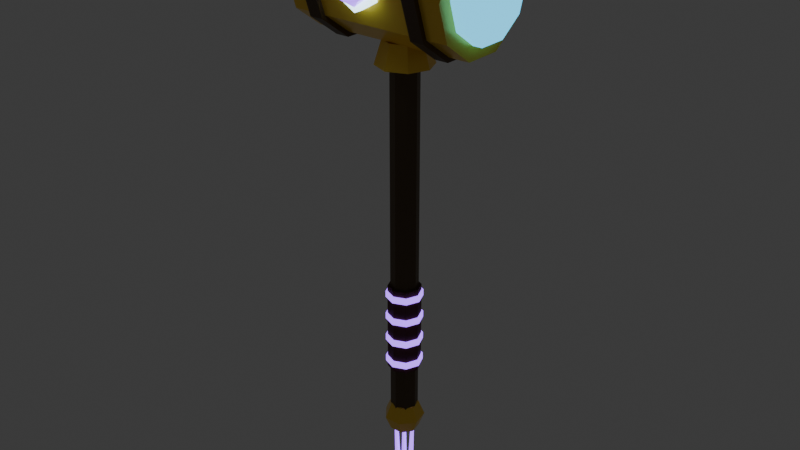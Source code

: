 # Source: chuy_5.blend  (saved by Blender 5.3.31; exported with 4.5.12 LTS)
import bpy
from mathutils import Matrix  # noqa: F401  (used for matrix-valued properties, if any)

bpy.ops.wm.read_factory_settings(use_empty=True)
scene = bpy.context.scene
scene.name = 'Scene'

# ---- collections
col_col_chuy_5 = bpy.data.collections.new('COL_chuy_5'); scene.collection.children.link(col_col_chuy_5)

# ---- materials (node trees are filled in below, after node groups)
mat_mat_gold_dk = bpy.data.materials.new('MAT_gold_dk')
mat_mat_leather = bpy.data.materials.new('MAT_leather')
mat_mat_violet = bpy.data.materials.new('MAT_violet')
mat_mat_gold = bpy.data.materials.new('MAT_gold')
mat_mat_cyan = bpy.data.materials.new('MAT_cyan')
mat_mat_cyan_hi = bpy.data.materials.new('MAT_cyan_hi')

# ---- material node trees
mat_mat_gold_dk.use_nodes = True; mat_mat_gold_dk.node_tree.nodes.clear()
_N = mat_mat_gold_dk.node_tree.nodes; _L = mat_mat_gold_dk.node_tree.links
n0 = _N.new('ShaderNodeBsdfPrincipled'); n0.name = 'Principled BSDF'; n0.location = (-200, 100)
n0.inputs[0].default_value = (0.1022, 0.0648, 0.02956, 1.0)
n0.inputs[1].default_value = 0.3
n0.inputs[10].default_value = 0.005
n1 = _N.new('ShaderNodeOutputMaterial'); n1.name = 'Material Output'; n1.location = (200, 100)
_L.new(n0.outputs[0], n1.inputs[0])
n1.is_active_output = True
mat_mat_leather.use_nodes = True; mat_mat_leather.node_tree.nodes.clear()
_N = mat_mat_leather.node_tree.nodes; _L = mat_mat_leather.node_tree.links
n0 = _N.new('ShaderNodeBsdfPrincipled'); n0.name = 'Principled BSDF'; n0.location = (-200, 100)
n0.inputs[0].default_value = (0.09084, 0.0319, 0.02315, 1.0)
n0.inputs[2].default_value = 0.8
n0.inputs[10].default_value = 0.005
n1 = _N.new('ShaderNodeOutputMaterial'); n1.name = 'Material Output'; n1.location = (200, 100)
_L.new(n0.outputs[0], n1.inputs[0])
n1.is_active_output = True
mat_mat_violet.use_nodes = True; mat_mat_violet.node_tree.nodes.clear()
_N = mat_mat_violet.node_tree.nodes; _L = mat_mat_violet.node_tree.links
n0 = _N.new('ShaderNodeBsdfPrincipled'); n0.name = 'Principled BSDF'; n0.location = (-200, 100)
n0.inputs[0].default_value = (0.3515, 0.1274, 1.0, 1.0)
n0.inputs[2].default_value = 0.3
n0.inputs[10].default_value = 0.005
n0.inputs[27].default_value = (0.3515, 0.1274, 1.0, 1.0)
n0.inputs[28].default_value = 2.5
n1 = _N.new('ShaderNodeOutputMaterial'); n1.name = 'Material Output'; n1.location = (200, 100)
_L.new(n0.outputs[0], n1.inputs[0])
n1.is_active_output = True
mat_mat_gold.use_nodes = True; mat_mat_gold.node_tree.nodes.clear()
_N = mat_mat_gold.node_tree.nodes; _L = mat_mat_gold.node_tree.links
n0 = _N.new('ShaderNodeBsdfPrincipled'); n0.name = 'Principled BSDF'; n0.location = (-200, 100)
n0.inputs[0].default_value = (1.0, 0.6445, 0.06848, 1.0)
n0.inputs[1].default_value = 0.3
n0.inputs[2].default_value = 0.3
n0.inputs[10].default_value = 0.005
n1 = _N.new('ShaderNodeOutputMaterial'); n1.name = 'Material Output'; n1.location = (200, 100)
_L.new(n0.outputs[0], n1.inputs[0])
n1.is_active_output = True
mat_mat_cyan.use_nodes = True; mat_mat_cyan.node_tree.nodes.clear()
_N = mat_mat_cyan.node_tree.nodes; _L = mat_mat_cyan.node_tree.links
n0 = _N.new('ShaderNodeBsdfPrincipled'); n0.name = 'Principled BSDF'; n0.location = (-200, 100)
n0.inputs[0].default_value = (0.1022, 0.6445, 1.0, 1.0)
n0.inputs[2].default_value = 0.3
n0.inputs[10].default_value = 0.005
n0.inputs[27].default_value = (0.1022, 0.6445, 1.0, 1.0)
n0.inputs[28].default_value = 1.5
n1 = _N.new('ShaderNodeOutputMaterial'); n1.name = 'Material Output'; n1.location = (200, 100)
_L.new(n0.outputs[0], n1.inputs[0])
n1.is_active_output = True
mat_mat_cyan_hi.use_nodes = True; mat_mat_cyan_hi.node_tree.nodes.clear()
_N = mat_mat_cyan_hi.node_tree.nodes; _L = mat_mat_cyan_hi.node_tree.links
n0 = _N.new('ShaderNodeBsdfPrincipled'); n0.name = 'Principled BSDF'; n0.location = (-200, 100)
n0.inputs[0].default_value = (0.6445, 0.956, 1.0, 1.0)
n0.inputs[2].default_value = 0.2
n0.inputs[10].default_value = 0.005
n0.inputs[27].default_value = (0.6445, 0.956, 1.0, 1.0)
n0.inputs[28].default_value = 3.0
n1 = _N.new('ShaderNodeOutputMaterial'); n1.name = 'Material Output'; n1.location = (200, 100)
_L.new(n0.outputs[0], n1.inputs[0])
n1.is_active_output = True

# ---- world
world_world = bpy.data.worlds.new('World'); scene.world = world_world
world_world.use_nodes = True; world_world.node_tree.nodes.clear()
_N = world_world.node_tree.nodes; _L = world_world.node_tree.links
n0 = _N.new('ShaderNodeOutputWorld'); n0.name = 'World Output'; n0.location = (200, 100)
n1 = _N.new('ShaderNodeBackground'); n1.name = 'Background'; n1.location = (-200, 100)
n1.inputs[0].default_value = (0.05088, 0.05088, 0.05088, 1.0)
_L.new(n1.outputs[0], n0.inputs[0])
n0.is_active_output = True
world_world.color = (0.05088, 0.05088, 0.05088)
world_world.sun_shadow_jitter_overblur = 0.0

# ---- meshes
me_sm_chuy_5_gold_dk = bpy.data.meshes.new('SM_chuy_5_gold_dk')
me_sm_chuy_5_gold_dk.from_pydata([(0.0, 0.03, -0.22), (0.0, 0.03, 0.66), (0.02121, 0.02121, -0.22), (0.02121, 0.02121, 0.66), (0.03, 0.0, -0.22), (0.03, 0.0, 0.66), (0.02121, -0.02121, -0.22), (0.02121, -0.02121, 0.66), (0.0, -0.03, -0.22), (0.0, -0.03, 0.66), (-0.02121, -0.02121, -0.22), (-0.02121, -0.02121, 0.66), (-0.03, 0.0, -0.22), (-0.03, 0.0, 0.66), (-0.02121, 0.02121, -0.22), (-0.02121, 0.02121, 0.66), (-0.135, 0.14, 0.76), (-0.105, 0.14, 0.76), (-0.135, 0.1133, 0.6777), (-0.105, 0.1133, 0.6777), (-0.135, 0.04326, 0.6269), (-0.105, 0.04326, 0.6269), (-0.135, -0.04326, 0.6269), (-0.105, -0.04326, 0.6269), (-0.135, -0.1133, 0.6777), (-0.105, -0.1133, 0.6777), (-0.135, -0.14, 0.76), (-0.105, -0.14, 0.76), (-0.135, -0.1133, 0.8423), (-0.105, -0.1133, 0.8423), (-0.135, -0.04326, 0.8931), (-0.105, -0.04326, 0.8931), (-0.135, 0.04326, 0.8931), (-0.105, 0.04326, 0.8931), (-0.135, 0.1133, 0.8423), (-0.105, 0.1133, 0.8423), (0.105, 0.14, 0.76), (0.135, 0.14, 0.76), (0.105, 0.1133, 0.6777), (0.135, 0.1133, 0.6777), (0.105, 0.04326, 0.6269), (0.135, 0.04326, 0.6269), (0.105, -0.04326, 0.6269), (0.135, -0.04326, 0.6269), (0.105, -0.1133, 0.6777), (0.135, -0.1133, 0.6777), (0.105, -0.14, 0.76), (0.135, -0.14, 0.76), (0.105, -0.1133, 0.8423), (0.135, -0.1133, 0.8423), (0.105, -0.04326, 0.8931), (0.135, -0.04326, 0.8931), (0.105, 0.04326, 0.8931), (0.135, 0.04326, 0.8931), (0.105, 0.1133, 0.8423), (0.135, 0.1133, 0.8423)], [], [(0, 1, 3, 2), (2, 3, 5, 4), (4, 5, 7, 6), (6, 7, 9, 8), (8, 9, 11, 10), (10, 11, 13, 12), (3, 1, 15, 13, 11, 9, 7, 5), (12, 13, 15, 14), (14, 15, 1, 0), (0, 2, 4, 6, 8, 10, 12, 14), (16, 17, 19, 18), (18, 19, 21, 20), (20, 21, 23, 22), (22, 23, 25, 24), (24, 25, 27, 26), (26, 27, 29, 28), (28, 29, 31, 30), (30, 31, 33, 32), (19, 17, 35, 33, 31, 29, 27, 25, 23, 21), (32, 33, 35, 34), (34, 35, 17, 16), (16, 18, 20, 22, 24, 26, 28, 30, 32, 34), (36, 37, 39, 38), (38, 39, 41, 40), (40, 41, 43, 42), (42, 43, 45, 44), (44, 45, 47, 46), (46, 47, 49, 48), (48, 49, 51, 50), (50, 51, 53, 52), (39, 37, 55, 53, 51, 49, 47, 45, 43, 41), (52, 53, 55, 54), (54, 55, 37, 36), (36, 38, 40, 42, 44, 46, 48, 50, 52, 54)])
me_sm_chuy_5_gold_dk.materials.append(mat_mat_gold_dk)
me_sm_chuy_5_gold_dk.update()
me_sm_chuy_5_leather = bpy.data.meshes.new('SM_chuy_5_leather')
me_sm_chuy_5_leather.from_pydata([(0.0, 0.036, -0.1), (0.0, 0.036, 0.1), (0.02546, 0.02546, -0.1), (0.02546, 0.02546, 0.1), (0.036, 0.0, -0.1), (0.036, 0.0, 0.1), (0.02546, -0.02546, -0.1), (0.02546, -0.02546, 0.1), (0.0, -0.036, -0.1), (0.0, -0.036, 0.1), (-0.02546, -0.02546, -0.1), (-0.02546, -0.02546, 0.1), (-0.036, 0.0, -0.1), (-0.036, 0.0, 0.1), (-0.02546, 0.02546, -0.1), (-0.02546, 0.02546, 0.1)], [], [(0, 1, 3, 2), (2, 3, 5, 4), (4, 5, 7, 6), (6, 7, 9, 8), (8, 9, 11, 10), (10, 11, 13, 12), (3, 1, 15, 13, 11, 9, 7, 5), (12, 13, 15, 14), (14, 15, 1, 0), (0, 2, 4, 6, 8, 10, 12, 14)])
me_sm_chuy_5_leather.materials.append(mat_mat_leather)
me_sm_chuy_5_leather.update()
me_sm_chuy_5_violet = bpy.data.meshes.new('SM_chuy_5_violet')
me_sm_chuy_5_violet.from_pydata([(0.0, 0.04, -0.087), (0.0, 0.04, -0.073), (0.02828, 0.02828, -0.087), (0.02828, 0.02828, -0.073), (0.04, 0.0, -0.087), (0.04, 0.0, -0.073), (0.02828, -0.02828, -0.087), (0.02828, -0.02828, -0.073), (0.0, -0.04, -0.087), (0.0, -0.04, -0.073), (-0.02828, -0.02828, -0.087), (-0.02828, -0.02828, -0.073), (-0.04, 0.0, -0.087), (-0.04, 0.0, -0.073), (-0.02828, 0.02828, -0.087), (-0.02828, 0.02828, -0.073), (0.0, 0.04, -0.03367), (0.0, 0.04, -0.01967), (0.02828, 0.02828, -0.03367), (0.02828, 0.02828, -0.01967), (0.04, 0.0, -0.03367), (0.04, 0.0, -0.01967), (0.02828, -0.02828, -0.03367), (0.02828, -0.02828, -0.01967), (0.0, -0.04, -0.03367), (0.0, -0.04, -0.01967), (-0.02828, -0.02828, -0.03367), (-0.02828, -0.02828, -0.01967), (-0.04, 0.0, -0.03367), (-0.04, 0.0, -0.01967), (-0.02828, 0.02828, -0.03367), (-0.02828, 0.02828, -0.01967), (0.0, 0.04, 0.01967), (0.0, 0.04, 0.03367), (0.02828, 0.02828, 0.01967), (0.02828, 0.02828, 0.03367), (0.04, 0.0, 0.01967), (0.04, 0.0, 0.03367), (0.02828, -0.02828, 0.01967), (0.02828, -0.02828, 0.03367), (0.0, -0.04, 0.01967), (0.0, -0.04, 0.03367), (-0.02828, -0.02828, 0.01967), (-0.02828, -0.02828, 0.03367), (-0.04, 0.0, 0.01967), (-0.04, 0.0, 0.03367), (-0.02828, 0.02828, 0.01967), (-0.02828, 0.02828, 0.03367), (0.0, 0.04, 0.073), (0.0, 0.04, 0.087), (0.02828, 0.02828, 0.073), (0.02828, 0.02828, 0.087), (0.04, 0.0, 0.073), (0.04, 0.0, 0.087), (0.02828, -0.02828, 0.073), (0.02828, -0.02828, 0.087), (0.0, -0.04, 0.073), (0.0, -0.04, 0.087), (-0.02828, -0.02828, 0.073), (-0.02828, -0.02828, 0.087), (-0.04, 0.0, 0.073), (-0.04, 0.0, 0.087), (-0.02828, 0.02828, 0.073), (-0.02828, 0.02828, 0.087), (-0.01707, 0.007, -0.3999), (-0.02293, 0.0042, -0.2601), (-0.01042, 0.002163, -0.3997), (-0.01894, 0.001298, -0.2599), (-0.01296, -0.005663, -0.3998), (-0.02046, -0.003398, -0.26), (-0.02118, -0.005663, -0.4001), (-0.0254, -0.003398, -0.2602), (-0.02372, 0.002163, -0.4002), (-0.02692, 0.001298, -0.2602), (0.0, 0.007, -0.4), (0.0, 0.0042, -0.26), (0.006657, 0.002163, -0.4), (0.003994, 0.001298, -0.26), (0.004114, -0.005663, -0.4), (0.002469, -0.003398, -0.26), (-0.004114, -0.005663, -0.4), (-0.002469, -0.003398, -0.26), (-0.006657, 0.002163, -0.4), (-0.003994, 0.001298, -0.26), (0.01707, 0.007, -0.3999), (0.02293, 0.0042, -0.2601), (0.02372, 0.002163, -0.4002), (0.02692, 0.001298, -0.2602), (0.02118, -0.005663, -0.4001), (0.0254, -0.003398, -0.2602), (0.01296, -0.005663, -0.3998), (0.02046, -0.003398, -0.26), (0.01042, 0.002163, -0.3997), (0.01894, 0.001298, -0.2599), (0.0, 0.0, -0.2396), (0.0, 0.01089, -0.2441), (0.0, 0.01089, -0.2659), (0.0, 0.0, -0.2704), (0.009431, 0.005445, -0.2441), (0.01334, 0.0077, -0.255), (0.009431, 0.005445, -0.2659), (0.009431, -0.005445, -0.2441), (0.01334, -0.0077, -0.255), (0.009431, -0.005445, -0.2659), (-2.328e-09, -0.01089, -0.2441), (-2.328e-09, -0.0154, -0.255), (-2.328e-09, -0.01089, -0.2659), (-0.009431, -0.005445, -0.2441), (-0.01334, -0.0077, -0.255), (-0.009431, -0.005445, -0.2659), (-0.009431, 0.005445, -0.2441), (-0.01334, 0.0077, -0.255), (-0.009431, 0.005445, -0.2659), (4.191e-09, 0.0154, -0.255), (0.0, -0.14, 0.725), (0.02533, -0.1584, 0.7443), (-0.009673, -0.1698, 0.7443), (-0.0313, -0.14, 0.7443), (-0.009673, -0.1102, 0.7443), (0.02533, -0.1216, 0.7443), (0.009673, -0.1698, 0.7757), (-0.02533, -0.1584, 0.7757), (-0.02533, -0.1216, 0.7757), (0.009673, -0.1102, 0.7757), (0.0313, -0.14, 0.7757), (0.0, -0.14, 0.795)], [], [(0, 1, 3, 2), (2, 3, 5, 4), (4, 5, 7, 6), (6, 7, 9, 8), (8, 9, 11, 10), (10, 11, 13, 12), (3, 1, 15, 13, 11, 9, 7, 5), (12, 13, 15, 14), (14, 15, 1, 0), (0, 2, 4, 6, 8, 10, 12, 14), (16, 17, 19, 18), (18, 19, 21, 20), (20, 21, 23, 22), (22, 23, 25, 24), (24, 25, 27, 26), (26, 27, 29, 28), (19, 17, 31, 29, 27, 25, 23, 21), (28, 29, 31, 30), (30, 31, 17, 16), (16, 18, 20, 22, 24, 26, 28, 30), (32, 33, 35, 34), (34, 35, 37, 36), (36, 37, 39, 38), (38, 39, 41, 40), (40, 41, 43, 42), (42, 43, 45, 44), (35, 33, 47, 45, 43, 41, 39, 37), (44, 45, 47, 46), (46, 47, 33, 32), (32, 34, 36, 38, 40, 42, 44, 46), (48, 49, 51, 50), (50, 51, 53, 52), (52, 53, 55, 54), (54, 55, 57, 56), (56, 57, 59, 58), (58, 59, 61, 60), (51, 49, 63, 61, 59, 57, 55, 53), (60, 61, 63, 62), (62, 63, 49, 48), (48, 50, 52, 54, 56, 58, 60, 62), (64, 65, 67, 66), (66, 67, 69, 68), (68, 69, 71, 70), (67, 65, 73, 71, 69), (70, 71, 73, 72), (72, 73, 65, 64), (64, 66, 68, 70, 72), (74, 75, 77, 76), (76, 77, 79, 78), (78, 79, 81, 80), (77, 75, 83, 81, 79), (80, 81, 83, 82), (82, 83, 75, 74), (74, 76, 78, 80, 82), (84, 85, 87, 86), (86, 87, 89, 88), (88, 89, 91, 90), (87, 85, 93, 91, 89), (90, 91, 93, 92), (92, 93, 85, 84), (84, 86, 88, 90, 92), (97, 96, 100), (113, 95, 98, 99), (96, 113, 99, 100), (95, 94, 98), (97, 100, 103), (99, 98, 101, 102), (100, 99, 102, 103), (98, 94, 101), (97, 103, 106), (102, 101, 104, 105), (103, 102, 105, 106), (101, 94, 104), (97, 106, 109), (105, 104, 107, 108), (106, 105, 108, 109), (104, 94, 107), (97, 109, 112), (108, 107, 110, 111), (109, 108, 111, 112), (107, 94, 110), (110, 94, 95), (97, 112, 96), (111, 110, 95, 113), (112, 111, 113, 96), (114, 115, 116), (115, 114, 119), (114, 116, 117), (114, 117, 118), (114, 118, 119), (115, 119, 124), (116, 115, 120), (117, 116, 121), (118, 117, 122), (119, 118, 123), (115, 124, 120), (116, 120, 121), (117, 121, 122), (118, 122, 123), (119, 123, 124), (120, 124, 125), (121, 120, 125), (122, 121, 125), (123, 122, 125), (124, 123, 125)])
me_sm_chuy_5_violet.materials.append(mat_mat_violet)
me_sm_chuy_5_violet.update()
me_sm_chuy_5_gold = bpy.data.meshes.new('SM_chuy_5_gold')
me_sm_chuy_5_gold.from_pydata([(0.0, 0.0, -0.185), (0.0, 0.03182, -0.1982), (0.0, 0.045, -0.23), (0.0, 0.03182, -0.2618), (0.0, 0.0, -0.275), (0.02488, 0.01984, -0.1982), (0.03518, 0.02806, -0.23), (0.02488, 0.01984, -0.2618), (0.03102, -0.007081, -0.1982), (0.04387, -0.01001, -0.23), (0.03102, -0.007081, -0.2618), (0.01381, -0.02867, -0.1982), (0.01952, -0.04054, -0.23), (0.01381, -0.02867, -0.2618), (-0.01381, -0.02867, -0.1982), (-0.01952, -0.04054, -0.23), (-0.01381, -0.02867, -0.2618), (-0.03102, -0.007081, -0.1982), (-0.04387, -0.01001, -0.23), (-0.03102, -0.007081, -0.2618), (-0.02488, 0.01984, -0.1982), (-0.03518, 0.02806, -0.23), (-0.02488, 0.01984, -0.2618), (-0.18, 0.13, 0.76), (0.18, 0.13, 0.76), (-0.18, 0.1052, 0.6836), (0.18, 0.1052, 0.6836), (-0.18, 0.04017, 0.6364), (0.18, 0.04017, 0.6364), (-0.18, -0.04017, 0.6364), (0.18, -0.04017, 0.6364), (-0.18, -0.1052, 0.6836), (0.18, -0.1052, 0.6836), (-0.18, -0.13, 0.76), (0.18, -0.13, 0.76), (-0.18, -0.1052, 0.8364), (0.18, -0.1052, 0.8364), (-0.18, -0.04017, 0.8836), (0.18, -0.04017, 0.8836), (-0.18, 0.04017, 0.8836), (0.18, 0.04017, 0.8836), (-0.18, 0.1052, 0.8364), (0.18, 0.1052, 0.8364), (0.0, 0.06, 0.585), (0.0, 0.045, 0.635), (0.04243, 0.04243, 0.585), (0.03182, 0.03182, 0.635), (0.06, 0.0, 0.585), (0.045, 0.0, 0.635), (0.04243, -0.04243, 0.585), (0.03182, -0.03182, 0.635), (0.0, -0.06, 0.585), (0.0, -0.045, 0.635), (-0.04243, -0.04243, 0.585), (-0.03182, -0.03182, 0.635), (-0.06, 0.0, 0.585), (-0.045, 0.0, 0.635), (-0.04243, 0.04243, 0.585), (-0.03182, 0.03182, 0.635)], [], [(4, 3, 7), (2, 1, 5, 6), (3, 2, 6, 7), (1, 0, 5), (7, 6, 9, 10), (5, 0, 8), (4, 7, 10), (6, 5, 8, 9), (9, 8, 11, 12), (10, 9, 12, 13), (8, 0, 11), (4, 10, 13), (4, 13, 16), (12, 11, 14, 15), (13, 12, 15, 16), (11, 0, 14), (4, 16, 19), (15, 14, 17, 18), (16, 15, 18, 19), (14, 0, 17), (4, 19, 22), (18, 17, 20, 21), (19, 18, 21, 22), (17, 0, 20), (4, 22, 3), (21, 20, 1, 2), (22, 21, 2, 3), (20, 0, 1), (23, 24, 26, 25), (25, 26, 28, 27), (27, 28, 30, 29), (29, 30, 32, 31), (31, 32, 34, 33), (33, 34, 36, 35), (35, 36, 38, 37), (37, 38, 40, 39), (26, 24, 42, 40, 38, 36, 34, 32, 30, 28), (39, 40, 42, 41), (41, 42, 24, 23), (23, 25, 27, 29, 31, 33, 35, 37, 39, 41), (43, 44, 46, 45), (45, 46, 48, 47), (47, 48, 50, 49), (49, 50, 52, 51), (51, 52, 54, 53), (53, 54, 56, 55), (46, 44, 58, 56, 54, 52, 50, 48), (55, 56, 58, 57), (57, 58, 44, 43), (43, 45, 47, 49, 51, 53, 55, 57)])
me_sm_chuy_5_gold.materials.append(mat_mat_gold)
me_sm_chuy_5_gold.update()
me_sm_chuy_5_cyan = bpy.data.meshes.new('SM_chuy_5_cyan')
me_sm_chuy_5_cyan.from_pydata([(-0.2, 0.1, 0.76), (-0.17, 0.1, 0.76), (-0.2, 0.0809, 0.7012), (-0.17, 0.0809, 0.7012), (-0.2, 0.0309, 0.6649), (-0.17, 0.0309, 0.6649), (-0.2, -0.0309, 0.6649), (-0.17, -0.0309, 0.6649), (-0.2, -0.0809, 0.7012), (-0.17, -0.0809, 0.7012), (-0.2, -0.1, 0.76), (-0.17, -0.1, 0.76), (-0.2, -0.0809, 0.8188), (-0.17, -0.0809, 0.8188), (-0.2, -0.0309, 0.8551), (-0.17, -0.0309, 0.8551), (-0.2, 0.0309, 0.8551), (-0.17, 0.0309, 0.8551), (-0.2, 0.0809, 0.8188), (-0.17, 0.0809, 0.8188), (0.17, 0.1, 0.76), (0.2, 0.1, 0.76), (0.17, 0.0809, 0.7012), (0.2, 0.0809, 0.7012), (0.17, 0.0309, 0.6649), (0.2, 0.0309, 0.6649), (0.17, -0.0309, 0.6649), (0.2, -0.0309, 0.6649), (0.17, -0.0809, 0.7012), (0.2, -0.0809, 0.7012), (0.17, -0.1, 0.76), (0.2, -0.1, 0.76), (0.17, -0.0809, 0.8188), (0.2, -0.0809, 0.8188), (0.17, -0.0309, 0.8551), (0.2, -0.0309, 0.8551), (0.17, 0.0309, 0.8551), (0.2, 0.0309, 0.8551), (0.17, 0.0809, 0.8188), (0.2, 0.0809, 0.8188)], [], [(0, 1, 3, 2), (2, 3, 5, 4), (4, 5, 7, 6), (6, 7, 9, 8), (8, 9, 11, 10), (10, 11, 13, 12), (12, 13, 15, 14), (14, 15, 17, 16), (3, 1, 19, 17, 15, 13, 11, 9, 7, 5), (16, 17, 19, 18), (18, 19, 1, 0), (0, 2, 4, 6, 8, 10, 12, 14, 16, 18), (20, 21, 23, 22), (22, 23, 25, 24), (24, 25, 27, 26), (26, 27, 29, 28), (28, 29, 31, 30), (30, 31, 33, 32), (32, 33, 35, 34), (34, 35, 37, 36), (23, 21, 39, 37, 35, 33, 31, 29, 27, 25), (36, 37, 39, 38), (38, 39, 21, 20), (20, 22, 24, 26, 28, 30, 32, 34, 36, 38)])
me_sm_chuy_5_cyan.materials.append(mat_mat_cyan)
me_sm_chuy_5_cyan.update()
me_sm_chuy_5_cyan_hi = bpy.data.meshes.new('SM_chuy_5_cyan_hi')
me_sm_chuy_5_cyan_hi.from_pydata([(0.0, -0.12, 0.805), (0.0, -0.14, 0.805), (0.03897, -0.12, 0.7825), (0.03897, -0.14, 0.7825), (0.03897, -0.12, 0.7375), (0.03897, -0.14, 0.7375), (0.0, -0.12, 0.715), (0.0, -0.14, 0.715), (-0.03897, -0.12, 0.7375), (-0.03897, -0.14, 0.7375), (-0.03897, -0.12, 0.7825), (-0.03897, -0.14, 0.7825)], [], [(0, 1, 3, 2), (2, 3, 5, 4), (4, 5, 7, 6), (6, 7, 9, 8), (3, 1, 11, 9, 7, 5), (8, 9, 11, 10), (10, 11, 1, 0), (0, 2, 4, 6, 8, 10)])
me_sm_chuy_5_cyan_hi.materials.append(mat_mat_cyan_hi)
me_sm_chuy_5_cyan_hi.update()

# ---- objects
ob_sm_chuy_5 = bpy.data.objects.new('SM_chuy_5', None)
ob_sm_chuy_5_gold_dk = bpy.data.objects.new('SM_chuy_5_gold_dk', me_sm_chuy_5_gold_dk)
ob_sm_chuy_5_leather = bpy.data.objects.new('SM_chuy_5_leather', me_sm_chuy_5_leather)
ob_sm_chuy_5_violet = bpy.data.objects.new('SM_chuy_5_violet', me_sm_chuy_5_violet)
ob_sm_chuy_5_gold = bpy.data.objects.new('SM_chuy_5_gold', me_sm_chuy_5_gold)
ob_sm_chuy_5_cyan = bpy.data.objects.new('SM_chuy_5_cyan', me_sm_chuy_5_cyan)
ob_sm_chuy_5_cyan_hi = bpy.data.objects.new('SM_chuy_5_cyan_hi', me_sm_chuy_5_cyan_hi)

# ---- transforms, parenting, visibility, modifiers, constraints
ob_sm_chuy_5.location = (0.0, 0.0, 0.0)
ob_sm_chuy_5.empty_display_type = 'ARROWS'
ob_sm_chuy_5.empty_display_size = 0.1
ob_sm_chuy_5_gold_dk.parent = ob_sm_chuy_5
ob_sm_chuy_5_gold_dk.location = (0.0, 0.0, 0.0)
ob_sm_chuy_5_leather.parent = ob_sm_chuy_5
ob_sm_chuy_5_leather.location = (0.0, 0.0, 0.0)
ob_sm_chuy_5_violet.parent = ob_sm_chuy_5
ob_sm_chuy_5_violet.location = (0.0, 0.0, 0.0)
ob_sm_chuy_5_gold.parent = ob_sm_chuy_5
ob_sm_chuy_5_gold.location = (0.0, 0.0, 0.0)
ob_sm_chuy_5_cyan.parent = ob_sm_chuy_5
ob_sm_chuy_5_cyan.location = (0.0, 0.0, 0.0)
ob_sm_chuy_5_cyan_hi.parent = ob_sm_chuy_5
ob_sm_chuy_5_cyan_hi.location = (0.0, 0.0, 0.0)

# ---- collection membership
col_col_chuy_5.objects.link(ob_sm_chuy_5)
col_col_chuy_5.objects.link(ob_sm_chuy_5_gold_dk)
col_col_chuy_5.objects.link(ob_sm_chuy_5_leather)
col_col_chuy_5.objects.link(ob_sm_chuy_5_violet)
col_col_chuy_5.objects.link(ob_sm_chuy_5_gold)
col_col_chuy_5.objects.link(ob_sm_chuy_5_cyan)
col_col_chuy_5.objects.link(ob_sm_chuy_5_cyan_hi)

# ---- scene / render settings (as saved in the file)
scene.frame_start = 1; scene.frame_end = 250; scene.frame_set(1)
scene.render.engine = 'BLENDER_EEVEE_NEXT'
scene.render.bake_bias = 0.0
scene.render.bake_samples = 0
scene.render.compositor_device = 'GPU'
scene.eevee.use_volume_custom_range = False
scene.eevee.fast_gi_thickness_near = 0.1
scene.eevee.fast_gi_thickness_far = 0.0
scene.eevee.ray_tracing_options.screen_trace_thickness = 0.1
bpy.context.view_layer.update()

# ---- added for rendering (the .blend has no active camera): camera
cam_auto = bpy.data.cameras.new('AutoCamera')
cam_auto.lens = 50.0
cam_auto.sensor_width = 36.0
cam_auto.clip_end = 1000.0
ob_auto_camera = bpy.data.objects.new('AutoCamera', cam_auto)
scene.collection.objects.link(ob_auto_camera)
ob_auto_camera.location = (1.28495, -1.55682, 1.27442)
ob_auto_camera.rotation_euler = (1.09748, -7.21219e-08, 0.694738)
scene.camera = ob_auto_camera
bpy.context.view_layer.update()
